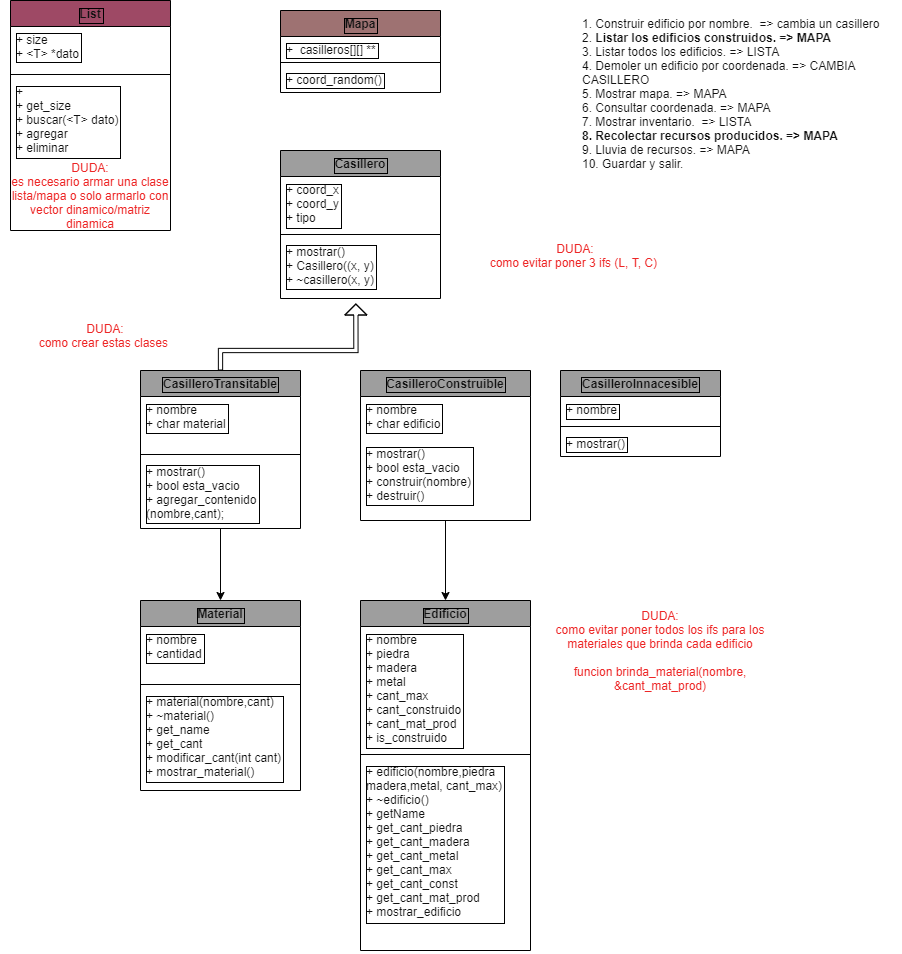

The diagram above was exported from draw.io. Its source (the exported page's mxGraphModel, read from the mxfile embedded in the PNG):
<mxGraphModel dx="1261" dy="533" grid="1" gridSize="10" guides="1" tooltips="1" connect="1" arrows="1" fold="1" page="1" pageScale="1" pageWidth="827" pageHeight="1169" background="#ffffff" math="0" shadow="0">
  <root>
    <mxCell id="0" />
    <mxCell id="1" parent="0" />
    <mxCell id="2" value="Casillero" style="swimlane;fontStyle=1;align=center;verticalAlign=top;childLayout=stackLayout;horizontal=1;startSize=26;horizontalStack=0;resizeParent=1;resizeParentMax=0;resizeLast=0;collapsible=1;marginBottom=0;fillColor=#9E9E9E;fontColor=#121212;labelBorderColor=#000000;" vertex="1" parent="1">
      <mxGeometry x="290" y="150" width="160" height="148" as="geometry" />
    </mxCell>
    <mxCell id="3" value="+ coord_x&#10;+ coord_y&#10;+ tipo" style="text;strokeColor=none;fillColor=none;align=left;verticalAlign=top;spacingLeft=4;spacingRight=4;overflow=hidden;rotatable=0;points=[[0,0.5],[1,0.5]];portConstraint=eastwest;fontColor=#121212;labelBorderColor=#000000;" vertex="1" parent="2">
      <mxGeometry y="26" width="160" height="54" as="geometry" />
    </mxCell>
    <mxCell id="4" value="" style="line;strokeWidth=1;fillColor=none;align=left;verticalAlign=middle;spacingTop=-1;spacingLeft=3;spacingRight=3;rotatable=0;labelPosition=right;points=[];portConstraint=eastwest;" vertex="1" parent="2">
      <mxGeometry y="80" width="160" height="8" as="geometry" />
    </mxCell>
    <mxCell id="5" value="+ mostrar()&#10;+ Casillero((x, y)&#10;+ ~casillero(x, y)" style="text;strokeColor=none;fillColor=none;align=left;verticalAlign=top;spacingLeft=4;spacingRight=4;overflow=hidden;rotatable=0;points=[[0,0.5],[1,0.5]];portConstraint=eastwest;fontColor=#121212;labelBorderColor=#000000;" vertex="1" parent="2">
      <mxGeometry y="88" width="160" height="60" as="geometry" />
    </mxCell>
    <mxCell id="51" value="" style="edgeStyle=orthogonalEdgeStyle;rounded=0;orthogonalLoop=1;jettySize=auto;html=1;fontColor=#ED2626;strokeColor=#030303;entryX=0.5;entryY=0;entryDx=0;entryDy=0;" edge="1" parent="1" source="6" target="18">
      <mxGeometry relative="1" as="geometry">
        <Array as="points" />
      </mxGeometry>
    </mxCell>
    <mxCell id="53" style="edgeStyle=orthogonalEdgeStyle;shape=flexArrow;rounded=0;orthogonalLoop=1;jettySize=auto;html=1;entryX=0.471;entryY=1.084;entryDx=0;entryDy=0;entryPerimeter=0;fontColor=#ED2626;strokeColor=#030303;width=4.285714285714286;endSize=3.3285714285714287;endWidth=16.734693877551024;" edge="1" parent="1" source="6" target="5">
      <mxGeometry relative="1" as="geometry">
        <Array as="points">
          <mxPoint x="230" y="350" />
          <mxPoint x="365" y="350" />
        </Array>
      </mxGeometry>
    </mxCell>
    <mxCell id="6" value="CasilleroTransitable" style="swimlane;fontStyle=1;align=center;verticalAlign=top;childLayout=stackLayout;horizontal=1;startSize=26;horizontalStack=0;resizeParent=1;resizeParentMax=0;resizeLast=0;collapsible=1;marginBottom=0;fillColor=#9E9E9E;fontColor=#121212;labelBorderColor=#000000;" vertex="1" parent="1">
      <mxGeometry x="150" y="370" width="160" height="158" as="geometry" />
    </mxCell>
    <mxCell id="7" value="+ nombre&#10;+ char material" style="text;strokeColor=none;fillColor=none;align=left;verticalAlign=top;spacingLeft=4;spacingRight=4;overflow=hidden;rotatable=0;points=[[0,0.5],[1,0.5]];portConstraint=eastwest;fontColor=#121212;labelBorderColor=#000000;" vertex="1" parent="6">
      <mxGeometry y="26" width="160" height="54" as="geometry" />
    </mxCell>
    <mxCell id="8" value="" style="line;strokeWidth=1;fillColor=none;align=left;verticalAlign=middle;spacingTop=-1;spacingLeft=3;spacingRight=3;rotatable=0;labelPosition=right;points=[];portConstraint=eastwest;" vertex="1" parent="6">
      <mxGeometry y="80" width="160" height="8" as="geometry" />
    </mxCell>
    <mxCell id="9" value="+ mostrar()&#10;+ bool esta_vacio&#10;+ agregar_contenido&#10;(nombre,cant);" style="text;strokeColor=none;fillColor=none;align=left;verticalAlign=top;spacingLeft=4;spacingRight=4;overflow=hidden;rotatable=0;points=[[0,0.5],[1,0.5]];portConstraint=eastwest;fontColor=#121212;labelBorderColor=#000000;" vertex="1" parent="6">
      <mxGeometry y="88" width="160" height="70" as="geometry" />
    </mxCell>
    <mxCell id="52" style="edgeStyle=orthogonalEdgeStyle;rounded=0;orthogonalLoop=1;jettySize=auto;html=1;entryX=0.5;entryY=0;entryDx=0;entryDy=0;fontColor=#ED2626;strokeColor=#030303;" edge="1" parent="1" source="10" target="22">
      <mxGeometry relative="1" as="geometry" />
    </mxCell>
    <mxCell id="10" value="CasilleroConstruible" style="swimlane;fontStyle=1;align=center;verticalAlign=top;childLayout=stackLayout;horizontal=1;startSize=26;horizontalStack=0;resizeParent=1;resizeParentMax=0;resizeLast=0;collapsible=1;marginBottom=0;fillColor=#9E9E9E;fontColor=#121212;labelBorderColor=#000000;" vertex="1" parent="1">
      <mxGeometry x="370" y="370" width="170" height="150" as="geometry" />
    </mxCell>
    <mxCell id="11" value="+ nombre&#10;+ char edificio" style="text;strokeColor=none;fillColor=none;align=left;verticalAlign=top;spacingLeft=4;spacingRight=4;overflow=hidden;rotatable=0;points=[[0,0.5],[1,0.5]];portConstraint=eastwest;fontColor=#121212;labelBorderColor=#000000;" vertex="1" parent="10">
      <mxGeometry y="26" width="170" height="44" as="geometry" />
    </mxCell>
    <mxCell id="12" value="" style="line;strokeWidth=1;fillColor=none;align=left;verticalAlign=middle;spacingTop=-1;spacingLeft=3;spacingRight=3;rotatable=0;labelPosition=right;points=[];portConstraint=eastwest;" vertex="1" parent="10">
      <mxGeometry y="70" width="170" as="geometry" />
    </mxCell>
    <mxCell id="13" value="+ mostrar()&#10;+ bool esta_vacio&#10;+ construir(nombre)&#10;+ destruir()" style="text;strokeColor=none;fillColor=none;align=left;verticalAlign=top;spacingLeft=4;spacingRight=4;overflow=hidden;rotatable=0;points=[[0,0.5],[1,0.5]];portConstraint=eastwest;fontColor=#121212;labelBorderColor=#000000;" vertex="1" parent="10">
      <mxGeometry y="70" width="170" height="80" as="geometry" />
    </mxCell>
    <mxCell id="14" value="CasilleroInnacesible" style="swimlane;fontStyle=1;align=center;verticalAlign=top;childLayout=stackLayout;horizontal=1;startSize=26;horizontalStack=0;resizeParent=1;resizeParentMax=0;resizeLast=0;collapsible=1;marginBottom=0;fillColor=#9E9E9E;fontColor=#121212;labelBorderColor=#000000;" vertex="1" parent="1">
      <mxGeometry x="570" y="370" width="160" height="86" as="geometry" />
    </mxCell>
    <mxCell id="15" value="+ nombre" style="text;strokeColor=none;fillColor=none;align=left;verticalAlign=top;spacingLeft=4;spacingRight=4;overflow=hidden;rotatable=0;points=[[0,0.5],[1,0.5]];portConstraint=eastwest;fontColor=#121212;labelBorderColor=#000000;" vertex="1" parent="14">
      <mxGeometry y="26" width="160" height="26" as="geometry" />
    </mxCell>
    <mxCell id="16" value="" style="line;strokeWidth=1;fillColor=none;align=left;verticalAlign=middle;spacingTop=-1;spacingLeft=3;spacingRight=3;rotatable=0;labelPosition=right;points=[];portConstraint=eastwest;" vertex="1" parent="14">
      <mxGeometry y="52" width="160" height="8" as="geometry" />
    </mxCell>
    <mxCell id="17" value="+ mostrar()" style="text;strokeColor=none;fillColor=none;align=left;verticalAlign=top;spacingLeft=4;spacingRight=4;overflow=hidden;rotatable=0;points=[[0,0.5],[1,0.5]];portConstraint=eastwest;fontColor=#121212;labelBorderColor=#000000;" vertex="1" parent="14">
      <mxGeometry y="60" width="160" height="26" as="geometry" />
    </mxCell>
    <mxCell id="18" value="Material" style="swimlane;fontStyle=1;align=center;verticalAlign=top;childLayout=stackLayout;horizontal=1;startSize=26;horizontalStack=0;resizeParent=1;resizeParentMax=0;resizeLast=0;collapsible=1;marginBottom=0;fillColor=#9E9E9E;fontColor=#121212;labelBorderColor=#000000;" vertex="1" parent="1">
      <mxGeometry x="150" y="600" width="160" height="190" as="geometry" />
    </mxCell>
    <mxCell id="19" value="+ nombre&#10;+ cantidad" style="text;strokeColor=none;fillColor=none;align=left;verticalAlign=top;spacingLeft=4;spacingRight=4;overflow=hidden;rotatable=0;points=[[0,0.5],[1,0.5]];portConstraint=eastwest;fontColor=#121212;labelBorderColor=#000000;" vertex="1" parent="18">
      <mxGeometry y="26" width="160" height="54" as="geometry" />
    </mxCell>
    <mxCell id="20" value="" style="line;strokeWidth=1;fillColor=none;align=left;verticalAlign=middle;spacingTop=-1;spacingLeft=3;spacingRight=3;rotatable=0;labelPosition=right;points=[];portConstraint=eastwest;" vertex="1" parent="18">
      <mxGeometry y="80" width="160" height="8" as="geometry" />
    </mxCell>
    <mxCell id="21" value="+ material(nombre,cant)&#10;+ ~material()&#10;+ get_name&#10;+ get_cant&#10;+ modificar_cant(int cant)&#10;+ mostrar_material()" style="text;strokeColor=none;fillColor=none;align=left;verticalAlign=top;spacingLeft=4;spacingRight=4;overflow=hidden;rotatable=0;points=[[0,0.5],[1,0.5]];portConstraint=eastwest;fontColor=#121212;labelBorderColor=#000000;" vertex="1" parent="18">
      <mxGeometry y="88" width="160" height="102" as="geometry" />
    </mxCell>
    <mxCell id="22" value="Edificio" style="swimlane;fontStyle=1;align=center;verticalAlign=top;childLayout=stackLayout;horizontal=1;startSize=26;horizontalStack=0;resizeParent=1;resizeParentMax=0;resizeLast=0;collapsible=1;marginBottom=0;fillColor=#9E9E9E;fontColor=#121212;labelBorderColor=#000000;" vertex="1" parent="1">
      <mxGeometry x="370" y="600" width="170" height="350" as="geometry" />
    </mxCell>
    <mxCell id="23" value="+ nombre&#10;+ piedra&#10;+ madera&#10;+ metal&#10;+ cant_max&#10;+ cant_construido&#10;+ cant_mat_prod&#10;+ is_construido" style="text;strokeColor=none;fillColor=none;align=left;verticalAlign=top;spacingLeft=4;spacingRight=4;overflow=hidden;rotatable=0;points=[[0,0.5],[1,0.5]];portConstraint=eastwest;fontColor=#121212;labelBorderColor=#000000;" vertex="1" parent="22">
      <mxGeometry y="26" width="170" height="124" as="geometry" />
    </mxCell>
    <mxCell id="24" value="" style="line;strokeWidth=1;fillColor=none;align=left;verticalAlign=middle;spacingTop=-1;spacingLeft=3;spacingRight=3;rotatable=0;labelPosition=right;points=[];portConstraint=eastwest;" vertex="1" parent="22">
      <mxGeometry y="150" width="170" height="8" as="geometry" />
    </mxCell>
    <mxCell id="25" value="+ edificio(nombre,piedra&#10;madera,metal, cant_max)&#10;+ ~edificio()&#10;+ getName&#10;+ get_cant_piedra&#10;+ get_cant_madera&#10;+ get_cant_metal&#10;+ get_cant_max&#10;+ get_cant_const&#10;+ get_cant_mat_prod&#10;+ mostrar_edificio&#10;" style="text;strokeColor=none;fillColor=none;align=left;verticalAlign=top;spacingLeft=4;spacingRight=4;overflow=hidden;rotatable=0;points=[[0,0.5],[1,0.5]];portConstraint=eastwest;fontColor=#121212;labelBorderColor=#000000;" vertex="1" parent="22">
      <mxGeometry y="158" width="170" height="192" as="geometry" />
    </mxCell>
    <mxCell id="26" value="List" style="swimlane;fontStyle=1;align=center;verticalAlign=top;childLayout=stackLayout;horizontal=1;startSize=26;horizontalStack=0;resizeParent=1;resizeParentMax=0;resizeLast=0;collapsible=1;marginBottom=0;fontColor=#121212;labelBorderColor=#000000;fillColor=#9E4965;" vertex="1" parent="1">
      <mxGeometry x="20" width="160" height="230" as="geometry" />
    </mxCell>
    <mxCell id="27" value="+ size&#10;+ &lt;T&gt; *dato" style="text;strokeColor=none;fillColor=none;align=left;verticalAlign=top;spacingLeft=4;spacingRight=4;overflow=hidden;rotatable=0;points=[[0,0.5],[1,0.5]];portConstraint=eastwest;fontColor=#121212;labelBorderColor=#000000;" vertex="1" parent="26">
      <mxGeometry y="26" width="160" height="44" as="geometry" />
    </mxCell>
    <mxCell id="28" value="" style="line;strokeWidth=1;fillColor=none;align=left;verticalAlign=middle;spacingTop=-1;spacingLeft=3;spacingRight=3;rotatable=0;labelPosition=right;points=[];portConstraint=eastwest;" vertex="1" parent="26">
      <mxGeometry y="70" width="160" height="8" as="geometry" />
    </mxCell>
    <mxCell id="29" value="+ &#10;+ get_size&#10;+ buscar(&lt;T&gt; dato)&#10;+ agregar&#10;+ eliminar&#10;" style="text;strokeColor=none;fillColor=none;align=left;verticalAlign=top;spacingLeft=4;spacingRight=4;overflow=hidden;rotatable=0;points=[[0,0.5],[1,0.5]];portConstraint=eastwest;fontColor=#121212;labelBorderColor=#000000;" vertex="1" parent="26">
      <mxGeometry y="78" width="160" height="82" as="geometry" />
    </mxCell>
    <mxCell id="48" value="DUDA:&lt;br&gt;es necesario armar una clase lista/mapa o solo armarlo con vector dinamico/matriz dinamica" style="text;html=1;strokeColor=none;fillColor=none;align=center;verticalAlign=middle;whiteSpace=wrap;rounded=0;fontColor=#ED2626;" vertex="1" parent="26">
      <mxGeometry y="160" width="160" height="70" as="geometry" />
    </mxCell>
    <mxCell id="36" value="Mapa" style="swimlane;fontStyle=1;align=center;verticalAlign=top;childLayout=stackLayout;horizontal=1;startSize=26;horizontalStack=0;resizeParent=1;resizeParentMax=0;resizeLast=0;collapsible=1;marginBottom=0;fontColor=#121212;labelBorderColor=#000000;fillColor=#9E7272;" vertex="1" parent="1">
      <mxGeometry x="290" y="10" width="160" height="82" as="geometry" />
    </mxCell>
    <mxCell id="37" value="+  casilleros[][] **" style="text;strokeColor=none;fillColor=none;align=left;verticalAlign=top;spacingLeft=4;spacingRight=4;overflow=hidden;rotatable=0;points=[[0,0.5],[1,0.5]];portConstraint=eastwest;fontColor=#121212;labelBorderColor=#000000;" vertex="1" parent="36">
      <mxGeometry y="26" width="160" height="22" as="geometry" />
    </mxCell>
    <mxCell id="38" value="" style="line;strokeWidth=1;fillColor=none;align=left;verticalAlign=middle;spacingTop=-1;spacingLeft=3;spacingRight=3;rotatable=0;labelPosition=right;points=[];portConstraint=eastwest;" vertex="1" parent="36">
      <mxGeometry y="48" width="160" height="8" as="geometry" />
    </mxCell>
    <mxCell id="39" value="+ coord_random()" style="text;strokeColor=none;fillColor=none;align=left;verticalAlign=top;spacingLeft=4;spacingRight=4;overflow=hidden;rotatable=0;points=[[0,0.5],[1,0.5]];portConstraint=eastwest;fontColor=#121212;labelBorderColor=#000000;" vertex="1" parent="36">
      <mxGeometry y="56" width="160" height="26" as="geometry" />
    </mxCell>
    <mxCell id="40" value="1. Construir edificio por nombre.&amp;nbsp; =&amp;gt; cambia un casillero&amp;nbsp;&lt;br&gt;2. &lt;b&gt;Listar los edificios construidos. =&amp;gt; MAPA&lt;/b&gt;&lt;br&gt;3. Listar todos los edificios. =&amp;gt; LISTA&lt;br&gt;4. Demoler un edificio por coordenada. =&amp;gt; CAMBIA CASILLERO&amp;nbsp;&lt;br&gt;5. Mostrar mapa. =&amp;gt; MAPA&lt;br&gt;6. Consultar coordenada. =&amp;gt; MAPA&lt;br&gt;7. Mostrar inventario.&amp;nbsp; =&amp;gt; LISTA&amp;nbsp;&lt;br&gt;&lt;b&gt;8. Recolectar recursos producidos. =&amp;gt; MAPA&lt;/b&gt;&lt;br&gt;9. Lluvia de recursos. =&amp;gt; MAPA&lt;br&gt;10. Guardar y salir.&amp;nbsp;" style="text;whiteSpace=wrap;html=1;fontColor=#121212;" vertex="1" parent="1">
      <mxGeometry x="590" y="10" width="320" height="170" as="geometry" />
    </mxCell>
    <mxCell id="45" value="DUDA:&lt;br&gt;como evitar poner 3 ifs (L, T, C)&amp;nbsp;" style="text;html=1;strokeColor=none;fillColor=none;align=center;verticalAlign=middle;whiteSpace=wrap;rounded=0;fontColor=#ED2626;" vertex="1" parent="1">
      <mxGeometry x="480" y="220" width="210" height="70" as="geometry" />
    </mxCell>
    <mxCell id="46" value="DUDA:&lt;br&gt;como evitar poner todos los ifs para los materiales que brinda cada edificio&lt;br&gt;&lt;br&gt;funcion brinda_material(nombre, &amp;amp;cant_mat_prod)" style="text;html=1;strokeColor=none;fillColor=none;align=center;verticalAlign=middle;whiteSpace=wrap;rounded=0;fontColor=#ED2626;" vertex="1" parent="1">
      <mxGeometry x="550" y="600" width="240" height="100" as="geometry" />
    </mxCell>
    <mxCell id="47" value="DUDA:&lt;br&gt;como crear estas clases&amp;nbsp;" style="text;html=1;strokeColor=none;fillColor=none;align=center;verticalAlign=middle;whiteSpace=wrap;rounded=0;fontColor=#ED2626;" vertex="1" parent="1">
      <mxGeometry x="10" y="300" width="210" height="70" as="geometry" />
    </mxCell>
  </root>
</mxGraphModel>